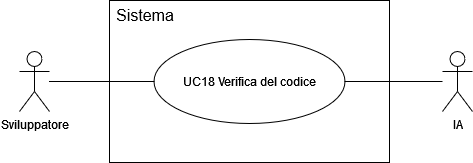

The diagram above was exported from draw.io. Its source (the exported page's mxGraphModel, read from the mxfile embedded in the PNG):
<mxGraphModel dx="1112" dy="803" grid="0" gridSize="10" guides="1" tooltips="1" connect="1" arrows="1" fold="1" page="0" pageScale="1" pageWidth="827" pageHeight="1169" math="0" shadow="0">
  <root>
    <mxCell id="0" />
    <mxCell id="1" parent="0" />
    <mxCell id="F-EBh20oEThxKjT5TzQJ-1" value="" style="rounded=0;whiteSpace=wrap;html=1;" vertex="1" parent="1">
      <mxGeometry x="-20" y="68" width="280" height="162" as="geometry" />
    </mxCell>
    <mxCell id="F-EBh20oEThxKjT5TzQJ-2" value="UC18 Verifica del codice" style="ellipse;whiteSpace=wrap;html=1;" vertex="1" parent="1">
      <mxGeometry x="24.5" y="107" width="191" height="84" as="geometry" />
    </mxCell>
    <mxCell id="F-EBh20oEThxKjT5TzQJ-3" value="Sistema" style="text;html=1;align=center;verticalAlign=middle;whiteSpace=wrap;rounded=0;fontSize=16;" vertex="1" parent="1">
      <mxGeometry x="-20" y="68" width="72" height="30" as="geometry" />
    </mxCell>
    <mxCell id="F-EBh20oEThxKjT5TzQJ-5" value="Sviluppatore" style="shape=umlActor;verticalLabelPosition=bottom;verticalAlign=top;html=1;outlineConnect=0;" vertex="1" parent="1">
      <mxGeometry x="-110" y="119" width="30" height="60" as="geometry" />
    </mxCell>
    <mxCell id="F-EBh20oEThxKjT5TzQJ-6" value="IA" style="shape=umlActor;verticalLabelPosition=bottom;verticalAlign=top;html=1;outlineConnect=0;" vertex="1" parent="1">
      <mxGeometry x="313" y="119" width="30" height="60" as="geometry" />
    </mxCell>
    <mxCell id="F-EBh20oEThxKjT5TzQJ-7" value="" style="endArrow=none;html=1;rounded=0;fontSize=12;startSize=8;endSize=8;curved=1;entryX=0;entryY=0.5;entryDx=0;entryDy=0;" edge="1" parent="1" source="F-EBh20oEThxKjT5TzQJ-5" target="F-EBh20oEThxKjT5TzQJ-2">
      <mxGeometry width="50" height="50" relative="1" as="geometry">
        <mxPoint x="175" y="225" as="sourcePoint" />
        <mxPoint x="225" y="175" as="targetPoint" />
      </mxGeometry>
    </mxCell>
    <mxCell id="F-EBh20oEThxKjT5TzQJ-8" value="" style="endArrow=none;html=1;rounded=0;fontSize=12;startSize=8;endSize=8;curved=1;exitX=1;exitY=0.5;exitDx=0;exitDy=0;" edge="1" parent="1" source="F-EBh20oEThxKjT5TzQJ-2" target="F-EBh20oEThxKjT5TzQJ-6">
      <mxGeometry width="50" height="50" relative="1" as="geometry">
        <mxPoint x="175" y="225" as="sourcePoint" />
        <mxPoint x="225" y="175" as="targetPoint" />
      </mxGeometry>
    </mxCell>
  </root>
</mxGraphModel>